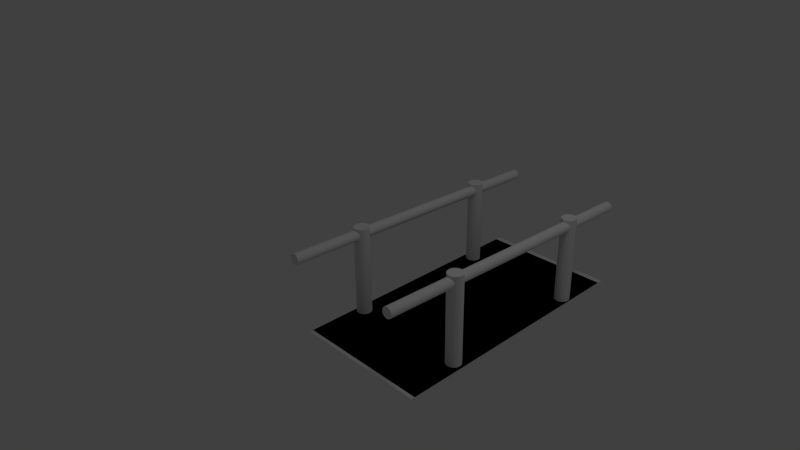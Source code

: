 # Source: FENCE_angle_fix.blend  (saved by Blender 2.59.0; exported with 4.5.12 LTS)
import bpy
from mathutils import Matrix  # noqa: F401  (used for matrix-valued properties, if any)

bpy.ops.wm.read_factory_settings(use_empty=True)
scene = bpy.context.scene
scene.name = 'Scene'

# ---- collections
col_collection_1 = bpy.data.collections.new('Collection 1'); scene.collection.children.link(col_collection_1)

# ---- world
world_world = bpy.data.worlds.new('World'); scene.world = world_world
world_world.color = (0.05088, 0.05088, 0.05088)
world_world.use_sun_shadow = False
world_world.sun_shadow_jitter_overblur = 0.0
world_world.cycles.sampling_method = 'MANUAL'
world_world.cycles.sample_map_resolution = 256

# ---- cameras
cam_camera = bpy.data.cameras.new('Camera')
cam_camera.clip_end = 100.0
cam_camera.lens = 35.0
cam_camera.ortho_scale = 7.314
cam_camera.dof.focus_distance = 0.0
cam_camera.dof.aperture_fstop = 128.0

# ---- lights
light_lamp = bpy.data.lights.new('Lamp', 'POINT')
light_lamp.transmission_factor = 0.0
light_lamp.cutoff_distance = 30.0
light_lamp.energy = 100.0
light_lamp.shadow_buffer_clip_start = 1.001
light_lamp.shadow_soft_size = 1.0
light_lamp.shadow_maximum_resolution = 0.006
light_lamp.use_absolute_resolution = True
light_lamp.cycles.use_multiple_importance_sampling = False

# ---- meshes
me_plane_001 = bpy.data.meshes.new('Plane.001')
me_plane_001.from_pydata([(1.0, 1.008, 0.0), (1.0, -0.9923, 0.0), (-1.0, -0.9923, 0.0), (-1.0, 1.008, 0.0)], [], [(0, 1, 2, 3)])
me_plane_001.use_remesh_preserve_volume = False
me_plane_001.use_remesh_preserve_attributes = False
me_plane_001.use_mirror_vertex_groups = False
me_plane_001.update()
me_plane = bpy.data.meshes.new('Plane')
me_plane.from_pydata([(1.0, 1.0, 0.0), (1.0, -1.0, 0.0), (-1.0, -1.0, 0.0), (-1.0, 1.0, 0.0)], [], [(0, 3, 2, 1)])
me_plane.use_remesh_preserve_volume = False
me_plane.use_remesh_preserve_attributes = False
me_plane.use_mirror_vertex_groups = False
me_plane.update()
me_cylinder_003 = bpy.data.meshes.new('Cylinder.003')
me_cylinder_003.from_pydata([(1.039, 1.407, 0.4206), (0.996, 1.438, 0.4188), (0.9582, 1.466, 0.4135), (0.9294, 1.488, 0.4053), (0.9125, 1.502, 0.395), (0.9095, 1.506, 0.3838), (0.9207, 1.499, 0.3729), (0.9449, 1.483, 0.3635), (0.9794, 1.46, 0.3565), (1.021, 1.43, 0.3528), (1.064, 1.399, 0.3528), (1.105, 1.369, 0.3564), (1.138, 1.343, 0.3632), (1.162, 1.325, 0.3726), (1.172, 1.316, 0.3835), (1.167, 1.318, 0.3947), (1.149, 1.329, 0.405), (1.12, 1.349, 0.4133), (1.081, 1.376, 0.4187), (-0.08973, -0.1398, 0.4101), (-0.1323, -0.1087, 0.4083), (-0.1701, -0.08057, 0.403), (-0.199, -0.05841, 0.3948), (-0.2158, -0.04466, 0.3845), (-0.2188, -0.04079, 0.3733), (-0.2076, -0.04724, 0.3624), (-0.1834, -0.06329, 0.353), (-0.1489, -0.08722, 0.346), (-0.1077, -0.1164, 0.3423), (-0.06446, -0.1477, 0.3423), (-0.02372, -0.1778, 0.3459), (0.01007, -0.2033, 0.3527), (0.03324, -0.2215, 0.3621), (0.04328, -0.2304, 0.373), (0.03911, -0.2291, 0.3842), (0.02117, -0.2177, 0.3945), (-0.008585, -0.1974, 0.4028), (-0.04694, -0.1705, 0.4082), (1.04, 1.411, 0.3865), (-0.0879, -0.1359, 0.376), (0.0, 0.1122, -0.6628), (0.03643, 0.1061, -0.6628), (0.06891, 0.08854, -0.6628), (0.09393, 0.06137, -0.6628), (0.1088, 0.02754, -0.6628), (0.1118, -0.009265, -0.6628), (0.1027, -0.04507, -0.6628), (0.08255, -0.07599, -0.6628), (0.0534, -0.09868, -0.6628), (0.01847, -0.1107, -0.6628), (-0.01847, -0.1107, -0.6628), (-0.0534, -0.09868, -0.6628), (-0.08255, -0.07599, -0.6628), (-0.1027, -0.04507, -0.6628), (-0.1118, -0.009265, -0.6628), (-0.1088, 0.02754, -0.6628), (-0.09393, 0.06137, -0.6628), (-0.06891, 0.08854, -0.6628), (-0.03643, 0.1061, -0.6628), (1.801e-07, 0.1122, 0.6628), (0.03643, 0.1061, 0.6628), (0.06891, 0.08854, 0.6628), (0.09393, 0.06137, 0.6628), (0.1088, 0.02754, 0.6628), (0.1118, -0.009266, 0.6628), (0.1027, -0.04507, 0.6628), (0.08255, -0.07599, 0.6628), (0.0534, -0.09868, 0.6628), (0.01847, -0.1107, 0.6628), (-0.01847, -0.1107, 0.6628), (-0.0534, -0.09868, 0.6628), (-0.08255, -0.07599, 0.6628), (-0.1027, -0.04507, 0.6628), (-0.1118, -0.009265, 0.6628), (-0.1088, 0.02754, 0.6628), (-0.09393, 0.06137, 0.6628), (-0.06891, 0.08854, 0.6628), (-0.03643, 0.1061, 0.6628), (0.0, 0.0, -0.6628), (0.0, 0.0, 0.6628), (1.029, 1.423, -0.2804), (0.9865, 1.454, -0.2822), (0.9487, 1.482, -0.2875), (0.9199, 1.504, -0.2957), (0.903, 1.518, -0.306), (0.9, 1.522, -0.3171), (0.9112, 1.515, -0.328), (0.9354, 1.499, -0.3375), (0.9699, 1.475, -0.3444), (1.011, 1.446, -0.3481), (1.054, 1.415, -0.3482), (1.095, 1.385, -0.3446), (1.129, 1.359, -0.3377), (1.152, 1.341, -0.3284), (1.162, 1.332, -0.3175), (1.158, 1.333, -0.3063), (1.14, 1.345, -0.296), (1.11, 1.365, -0.2877), (1.072, 1.392, -0.2823), (-0.09922, -0.1241, -0.2909), (-0.1418, -0.09304, -0.2927), (-0.1796, -0.06488, -0.298), (-0.2085, -0.04273, -0.3062), (-0.2253, -0.02897, -0.3165), (-0.2283, -0.02511, -0.3277), (-0.2171, -0.03155, -0.3386), (-0.1929, -0.04761, -0.348), (-0.1584, -0.07154, -0.3549), (-0.1172, -0.1007, -0.3586), (-0.07396, -0.1321, -0.3587), (-0.03322, -0.1621, -0.3551), (0.0005692, -0.1876, -0.3482), (0.02374, -0.2058, -0.3389), (0.03378, -0.2147, -0.328), (0.02961, -0.2134, -0.3168), (0.01167, -0.202, -0.3065), (-0.01808, -0.1818, -0.2982), (-0.05643, -0.1548, -0.2928), (1.031, 1.426, -0.3145), (-0.0974, -0.1202, -0.325), (3.066, -0.06022, 0.4179), (3.024, -0.02912, 0.4161), (2.986, -0.0009629, 0.4108), (2.957, 0.02119, 0.4026), (2.94, 0.03495, 0.3923), (2.937, 0.03881, 0.3811), (2.948, 0.03237, 0.3702), (2.972, 0.01631, 0.3608), (3.007, -0.007616, 0.3539), (3.048, -0.03682, 0.3502), (3.091, -0.06814, 0.3501), (3.132, -0.09818, 0.3537), (3.166, -0.1237, 0.3606), (3.189, -0.1419, 0.3699), (3.199, -0.1508, 0.3808), (3.195, -0.1495, 0.392), (3.177, -0.1381, 0.4023), (3.147, -0.1178, 0.4106), (3.109, -0.0909, 0.416), (1.938, -1.607, 0.4074), (1.895, -1.576, 0.4056), (1.857, -1.548, 0.4003), (1.829, -1.526, 0.3921), (1.812, -1.512, 0.3818), (1.809, -1.508, 0.3706), (1.82, -1.514, 0.3597), (1.844, -1.53, 0.3503), (1.879, -1.554, 0.3434), (1.92, -1.584, 0.3397), (1.963, -1.615, 0.3396), (2.004, -1.645, 0.3432), (2.038, -1.67, 0.35), (2.061, -1.689, 0.3594), (2.071, -1.698, 0.3703), (2.067, -1.696, 0.3815), (2.049, -1.685, 0.3918), (2.019, -1.665, 0.4001), (1.981, -1.638, 0.4055), (3.068, -0.05633, 0.3838), (1.94, -1.603, 0.3733), (2.028, -1.355, -0.6655), (2.064, -1.361, -0.6655), (2.096, -1.379, -0.6655), (2.121, -1.406, -0.6655), (2.136, -1.44, -0.6655), (2.139, -1.476, -0.6655), (2.13, -1.512, -0.6655), (2.11, -1.543, -0.6655), (2.081, -1.566, -0.6655), (2.046, -1.578, -0.6655), (2.009, -1.578, -0.6655), (1.974, -1.566, -0.6655), (1.945, -1.543, -0.6655), (1.925, -1.512, -0.6655), (1.916, -1.476, -0.6655), (1.919, -1.44, -0.6655), (1.934, -1.406, -0.6655), (1.959, -1.379, -0.6655), (1.991, -1.361, -0.6655), (2.028, -1.355, 0.6601), (2.064, -1.361, 0.6601), (2.096, -1.379, 0.6601), (2.121, -1.406, 0.6601), (2.136, -1.44, 0.6601), (2.139, -1.476, 0.6601), (2.13, -1.512, 0.6601), (2.11, -1.543, 0.6601), (2.081, -1.566, 0.6601), (2.046, -1.578, 0.6601), (2.009, -1.578, 0.6601), (1.974, -1.566, 0.6601), (1.945, -1.543, 0.6601), (1.925, -1.512, 0.6601), (1.916, -1.476, 0.6601), (1.919, -1.44, 0.6601), (1.934, -1.406, 0.6601), (1.959, -1.379, 0.6601), (1.991, -1.361, 0.6601), (2.028, -1.467, -0.6655), (2.028, -1.467, 0.6601), (3.057, -0.04454, -0.283), (3.014, -0.01344, -0.2848), (2.976, 0.01472, -0.2901), (2.947, 0.03688, -0.2984), (2.931, 0.05063, -0.3086), (2.928, 0.0545, -0.3198), (2.939, 0.04805, -0.3307), (2.963, 0.03199, -0.3401), (2.997, 0.008066, -0.3471), (3.039, -0.02114, -0.3508), (3.082, -0.05246, -0.3508), (3.123, -0.0825, -0.3473), (3.156, -0.108, -0.3404), (3.18, -0.1262, -0.331), (3.19, -0.1351, -0.3202), (3.185, -0.1338, -0.309), (3.168, -0.1224, -0.2986), (3.138, -0.1022, -0.2903), (3.099, -0.07522, -0.285), (1.928, -1.591, -0.2936), (1.886, -1.56, -0.2954), (1.848, -1.532, -0.3006), (1.819, -1.51, -0.3089), (1.802, -1.496, -0.3191), (1.799, -1.492, -0.3303), (1.81, -1.499, -0.3412), (1.835, -1.515, -0.3507), (1.869, -1.539, -0.3576), (1.91, -1.568, -0.3613), (1.954, -1.599, -0.3614), (1.994, -1.629, -0.3578), (2.028, -1.655, -0.3509), (2.051, -1.673, -0.3415), (2.061, -1.682, -0.3307), (2.057, -1.681, -0.3195), (2.039, -1.669, -0.3092), (2.009, -1.649, -0.3009), (1.971, -1.622, -0.2955), (3.058, -0.04064, -0.3172), (1.93, -1.587, -0.3277)], [], [(38, 0, 1), (39, 20, 19), (38, 1, 2), (39, 21, 20), (38, 2, 3), (39, 22, 21), (38, 3, 4), (39, 23, 22), (38, 4, 5), (39, 24, 23), (38, 5, 6), (39, 25, 24), (38, 6, 7), (39, 26, 25), (38, 7, 8), (39, 27, 26), (38, 8, 9), (39, 28, 27), (38, 9, 10), (39, 29, 28), (38, 10, 11), (39, 30, 29), (38, 11, 12), (39, 31, 30), (38, 12, 13), (39, 32, 31), (38, 13, 14), (39, 33, 32), (38, 14, 15), (39, 34, 33), (38, 15, 16), (39, 35, 34), (38, 16, 17), (39, 36, 35), (38, 17, 18), (39, 37, 36), (18, 0, 38), (39, 19, 37), (0, 19, 20, 1), (1, 20, 21, 2), (2, 21, 22, 3), (3, 22, 23, 4), (4, 23, 24, 5), (5, 24, 25, 6), (6, 25, 26, 7), (7, 26, 27, 8), (8, 27, 28, 9), (9, 28, 29, 10), (10, 29, 30, 11), (11, 30, 31, 12), (12, 31, 32, 13), (13, 32, 33, 14), (14, 33, 34, 15), (15, 34, 35, 16), (16, 35, 36, 17), (17, 36, 37, 18), (19, 0, 18, 37), (78, 40, 41), (79, 60, 59), (78, 41, 42), (79, 61, 60), (78, 42, 43), (79, 62, 61), (78, 43, 44), (79, 63, 62), (78, 44, 45), (79, 64, 63), (78, 45, 46), (79, 65, 64), (78, 46, 47), (79, 66, 65), (78, 47, 48), (79, 67, 66), (78, 48, 49), (79, 68, 67), (78, 49, 50), (79, 69, 68), (78, 50, 51), (79, 70, 69), (78, 51, 52), (79, 71, 70), (78, 52, 53), (79, 72, 71), (78, 53, 54), (79, 73, 72), (78, 54, 55), (79, 74, 73), (78, 55, 56), (79, 75, 74), (78, 56, 57), (79, 76, 75), (78, 57, 58), (79, 77, 76), (58, 40, 78), (79, 59, 77), (40, 59, 60, 41), (41, 60, 61, 42), (42, 61, 62, 43), (43, 62, 63, 44), (44, 63, 64, 45), (45, 64, 65, 46), (46, 65, 66, 47), (47, 66, 67, 48), (48, 67, 68, 49), (49, 68, 69, 50), (50, 69, 70, 51), (51, 70, 71, 52), (52, 71, 72, 53), (53, 72, 73, 54), (54, 73, 74, 55), (55, 74, 75, 56), (56, 75, 76, 57), (57, 76, 77, 58), (59, 40, 58, 77), (118, 80, 81), (119, 100, 99), (118, 81, 82), (119, 101, 100), (118, 82, 83), (119, 102, 101), (118, 83, 84), (119, 103, 102), (118, 84, 85), (119, 104, 103), (118, 85, 86), (119, 105, 104), (118, 86, 87), (119, 106, 105), (118, 87, 88), (119, 107, 106), (118, 88, 89), (119, 108, 107), (118, 89, 90), (119, 109, 108), (118, 90, 91), (119, 110, 109), (118, 91, 92), (119, 111, 110), (118, 92, 93), (119, 112, 111), (118, 93, 94), (119, 113, 112), (118, 94, 95), (119, 114, 113), (118, 95, 96), (119, 115, 114), (118, 96, 97), (119, 116, 115), (118, 97, 98), (119, 117, 116), (98, 80, 118), (119, 99, 117), (80, 99, 100, 81), (81, 100, 101, 82), (82, 101, 102, 83), (83, 102, 103, 84), (84, 103, 104, 85), (85, 104, 105, 86), (86, 105, 106, 87), (87, 106, 107, 88), (88, 107, 108, 89), (89, 108, 109, 90), (90, 109, 110, 91), (91, 110, 111, 92), (92, 111, 112, 93), (93, 112, 113, 94), (94, 113, 114, 95), (95, 114, 115, 96), (96, 115, 116, 97), (97, 116, 117, 98), (99, 80, 98, 117), (158, 120, 121), (159, 140, 139), (158, 121, 122), (159, 141, 140), (158, 122, 123), (159, 142, 141), (158, 123, 124), (159, 143, 142), (158, 124, 125), (159, 144, 143), (158, 125, 126), (159, 145, 144), (158, 126, 127), (159, 146, 145), (158, 127, 128), (159, 147, 146), (158, 128, 129), (159, 148, 147), (158, 129, 130), (159, 149, 148), (158, 130, 131), (159, 150, 149), (158, 131, 132), (159, 151, 150), (158, 132, 133), (159, 152, 151), (158, 133, 134), (159, 153, 152), (158, 134, 135), (159, 154, 153), (158, 135, 136), (159, 155, 154), (158, 136, 137), (159, 156, 155), (158, 137, 138), (159, 157, 156), (138, 120, 158), (159, 139, 157), (120, 139, 140, 121), (121, 140, 141, 122), (122, 141, 142, 123), (123, 142, 143, 124), (124, 143, 144, 125), (125, 144, 145, 126), (126, 145, 146, 127), (127, 146, 147, 128), (128, 147, 148, 129), (129, 148, 149, 130), (130, 149, 150, 131), (131, 150, 151, 132), (132, 151, 152, 133), (133, 152, 153, 134), (134, 153, 154, 135), (135, 154, 155, 136), (136, 155, 156, 137), (137, 156, 157, 138), (139, 120, 138, 157), (198, 160, 161), (199, 180, 179), (198, 161, 162), (199, 181, 180), (198, 162, 163), (199, 182, 181), (198, 163, 164), (199, 183, 182), (198, 164, 165), (199, 184, 183), (198, 165, 166), (199, 185, 184), (198, 166, 167), (199, 186, 185), (198, 167, 168), (199, 187, 186), (198, 168, 169), (199, 188, 187), (198, 169, 170), (199, 189, 188), (198, 170, 171), (199, 190, 189), (198, 171, 172), (199, 191, 190), (198, 172, 173), (199, 192, 191), (198, 173, 174), (199, 193, 192), (198, 174, 175), (199, 194, 193), (198, 175, 176), (199, 195, 194), (198, 176, 177), (199, 196, 195), (198, 177, 178), (199, 197, 196), (178, 160, 198), (199, 179, 197), (160, 179, 180, 161), (161, 180, 181, 162), (162, 181, 182, 163), (163, 182, 183, 164), (164, 183, 184, 165), (165, 184, 185, 166), (166, 185, 186, 167), (167, 186, 187, 168), (168, 187, 188, 169), (169, 188, 189, 170), (170, 189, 190, 171), (171, 190, 191, 172), (172, 191, 192, 173), (173, 192, 193, 174), (174, 193, 194, 175), (175, 194, 195, 176), (176, 195, 196, 177), (177, 196, 197, 178), (179, 160, 178, 197), (238, 200, 201), (239, 220, 219), (238, 201, 202), (239, 221, 220), (238, 202, 203), (239, 222, 221), (238, 203, 204), (239, 223, 222), (238, 204, 205), (239, 224, 223), (238, 205, 206), (239, 225, 224), (238, 206, 207), (239, 226, 225), (238, 207, 208), (239, 227, 226), (238, 208, 209), (239, 228, 227), (238, 209, 210), (239, 229, 228), (238, 210, 211), (239, 230, 229), (238, 211, 212), (239, 231, 230), (238, 212, 213), (239, 232, 231), (238, 213, 214), (239, 233, 232), (238, 214, 215), (239, 234, 233), (238, 215, 216), (239, 235, 234), (238, 216, 217), (239, 236, 235), (238, 217, 218), (239, 237, 236), (218, 200, 238), (239, 219, 237), (200, 219, 220, 201), (201, 220, 221, 202), (202, 221, 222, 203), (203, 222, 223, 204), (204, 223, 224, 205), (205, 224, 225, 206), (206, 225, 226, 207), (207, 226, 227, 208), (208, 227, 228, 209), (209, 228, 229, 210), (210, 229, 230, 211), (211, 230, 231, 212), (212, 231, 232, 213), (213, 232, 233, 214), (214, 233, 234, 215), (215, 234, 235, 216), (216, 235, 236, 217), (217, 236, 237, 218), (219, 200, 218, 237)])
me_cylinder_003.use_remesh_preserve_volume = False
me_cylinder_003.use_remesh_preserve_attributes = False
me_cylinder_003.use_mirror_vertex_groups = False
me_cylinder_003.update()

# ---- objects
ob_plane_001 = bpy.data.objects.new('Plane.001', me_plane_001)
ob_plane = bpy.data.objects.new('Plane', me_plane)
ob_cylinder_000 = bpy.data.objects.new('Cylinder.000', me_cylinder_003)
ob_lamp = bpy.data.objects.new('Lamp', light_lamp)
ob_camera = bpy.data.objects.new('Camera', cam_camera)

# ---- transforms, parenting, visibility, modifiers, constraints
ob_plane_001.location = (1.123, 0.613, -0.6964)
ob_plane_001.scale = (1.0, 1.931, 1.0)
ob_plane_001.lineart.crease_threshold = 0.0
ob_plane.location = (1.123, 0.6434, -0.6964)
ob_plane.scale = (1.0, 2.0, 1.0)
ob_plane.lineart.crease_threshold = 0.0
ob_cylinder_000.location = (2.0, 0.5721, 0.528)
ob_cylinder_000.rotation_euler = (1.539, -0.6281, 0.01386)
ob_cylinder_000.scale = (-0.6904, -0.6931, -3.287)
ob_cylinder_000.lineart.crease_threshold = 0.0
ob_lamp.location = (4.076, 1.005, 5.904)
ob_lamp.rotation_euler = (0.6503, 0.05522, 1.866)
ob_lamp.lock_rotations_4d = False
ob_lamp.empty_display_type = 'ARROWS'
ob_lamp.color = (0.0, 0.0, 0.0, 0.0)
ob_lamp.lineart.crease_threshold = 0.0
ob_camera.location = (7.481, -6.508, 5.344)
ob_camera.rotation_euler = (1.109, 0.01082, 0.8149)
ob_camera.lock_rotations_4d = False
ob_camera.empty_display_type = 'ARROWS'
ob_camera.color = (0.0, 0.0, 0.0, 0.0)
ob_camera.display_type = 'WIRE'
ob_camera.lineart.crease_threshold = 0.0

# ---- collection membership
col_collection_1.objects.link(ob_plane_001)
col_collection_1.objects.link(ob_plane)
col_collection_1.objects.link(ob_cylinder_000)
col_collection_1.objects.link(ob_lamp)
col_collection_1.objects.link(ob_camera)

# ---- scene / render settings (as saved in the file)
scene.camera = ob_camera
scene.frame_start = 1; scene.frame_end = 250; scene.frame_set(1)
scene.render.engine = 'BLENDER_EEVEE_NEXT'
scene.render.image_settings.color_mode = 'RGB'
scene.render.image_settings.compression = 90
scene.render.resolution_percentage = 50
scene.render.dither_intensity = 0.0
scene.render.bake_margin = 2
scene.render.bake_bias = 0.0
scene.cycles.use_denoising = False
scene.cycles.samples = 10
scene.cycles.sampling_pattern = 'TABULATED_SOBOL'
scene.cycles.light_sampling_threshold = 0.0
scene.cycles.use_adaptive_sampling = False
scene.cycles.use_light_tree = False
scene.cycles.blur_glossy = 0.0
scene.cycles.volume_bounces = 1
scene.cycles.pixel_filter_type = 'GAUSSIAN'
scene.cycles.sample_clamp_indirect = 0.0
scene.view_settings.view_transform = 'Standard'
bpy.context.view_layer.update()
